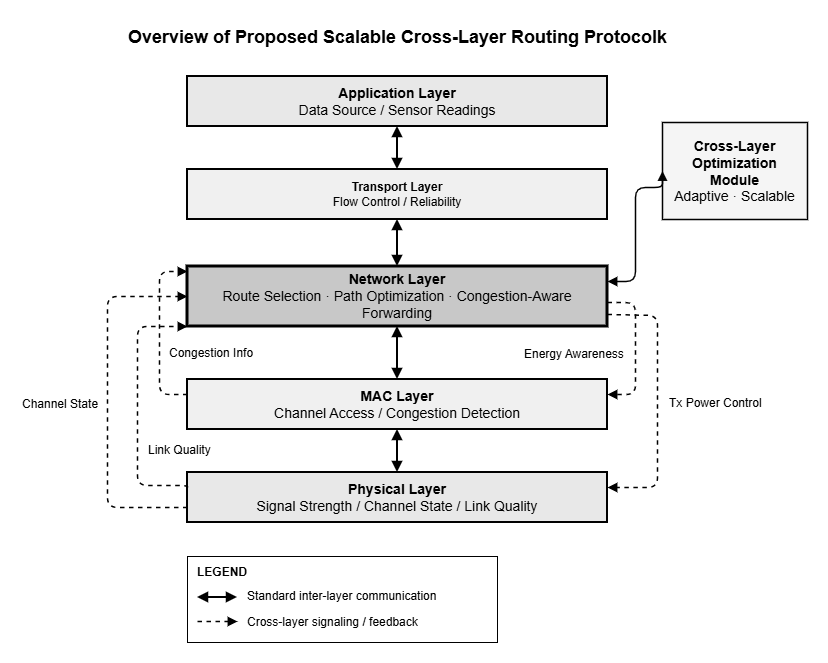

The diagram above was exported from draw.io. Its source (the exported page's mxGraphModel, read from the mxfile embedded in the PNG):
<mxGraphModel dx="1288" dy="659" grid="1" gridSize="10" guides="1" tooltips="1" connect="1" arrows="1" fold="1" page="1" pageScale="1" pageWidth="827" pageHeight="1169" math="0" shadow="0">
  <root>
    <mxCell id="0" />
    <mxCell id="1" parent="0" />
    <mxCell id="title" parent="1" style="text;html=1;strokeColor=none;fillColor=none;align=center;fontSize=13;fontStyle=3;fontFamily=Helvetica;" value="&lt;span style=&quot;font-style: normal;&quot;&gt;&lt;font style=&quot;font-size: 18px;&quot;&gt;Overview of Proposed Scalable Cross-Layer Routing Protocolk&lt;/font&gt;&lt;/span&gt;" vertex="1">
      <mxGeometry height="24" width="420" x="280" y="18" as="geometry" />
    </mxCell>
    <mxCell id="app" parent="1" style="rounded=0;whiteSpace=wrap;html=1;fillColor=#e8e8e8;strokeColor=#000000;strokeWidth=2;fontSize=11;fontFamily=Helvetica;verticalAlign=middle;" value="&lt;font style=&quot;font-size: 14px;&quot;&gt;&lt;b&gt;Application Layer&lt;/b&gt;&lt;br&gt;&lt;font style=&quot;&quot;&gt;Data Source / Sensor Readings&lt;/font&gt;&lt;/font&gt;" vertex="1">
      <mxGeometry height="50" width="420" x="280" y="74" as="geometry" />
    </mxCell>
    <mxCell id="trans" parent="1" style="rounded=0;whiteSpace=wrap;html=1;fillColor=#f0f0f0;strokeColor=#000000;strokeWidth=2;fontSize=11;fontFamily=Helvetica;verticalAlign=middle;" value="&lt;font style=&quot;font-size: 12px;&quot;&gt;&lt;b&gt;Transport Layer&lt;/b&gt;&lt;br&gt;&lt;font style=&quot;&quot;&gt;Flow Control / Reliability&lt;/font&gt;&lt;/font&gt;" vertex="1">
      <mxGeometry height="50" width="420" x="280" y="167" as="geometry" />
    </mxCell>
    <mxCell id="net" parent="1" style="rounded=0;whiteSpace=wrap;html=1;fillColor=#c8c8c8;strokeColor=#000000;strokeWidth=3;fontSize=11;fontFamily=Helvetica;verticalAlign=middle;" value="&lt;font style=&quot;font-size: 14px;&quot;&gt;&lt;b&gt;Network Layer&lt;/b&gt;&lt;br&gt;&lt;font style=&quot;&quot;&gt;Route Selection · Path Optimization · Congestion-Aware Forwarding&lt;/font&gt;&lt;/font&gt;" vertex="1">
      <mxGeometry height="60" width="420" x="280" y="264" as="geometry" />
    </mxCell>
    <mxCell id="mac" parent="1" style="rounded=0;whiteSpace=wrap;html=1;fillColor=#f0f0f0;strokeColor=#000000;strokeWidth=2;fontSize=11;fontFamily=Helvetica;verticalAlign=middle;" value="&lt;font style=&quot;font-size: 14px;&quot;&gt;&lt;b&gt;MAC Layer&lt;/b&gt;&lt;br&gt;&lt;font style=&quot;&quot;&gt;Channel Access / Congestion Detection&lt;/font&gt;&lt;/font&gt;" vertex="1">
      <mxGeometry height="50" width="420" x="280" y="377" as="geometry" />
    </mxCell>
    <mxCell id="phy" parent="1" style="rounded=0;whiteSpace=wrap;html=1;fillColor=#e8e8e8;strokeColor=#000000;strokeWidth=2;fontSize=11;fontFamily=Helvetica;verticalAlign=middle;" value="&lt;font style=&quot;font-size: 14px;&quot;&gt;&lt;b&gt;Physical Layer&lt;/b&gt;&lt;br&gt;&lt;font style=&quot;&quot;&gt;Signal Strength / Channel State / Link Quality&lt;/font&gt;&lt;/font&gt;" vertex="1">
      <mxGeometry height="50" width="420" x="280" y="470" as="geometry" />
    </mxCell>
    <mxCell id="b1" edge="1" parent="1" source="app" style="endArrow=block;startArrow=block;startFill=1;endFill=1;strokeColor=#000000;strokeWidth=2;edgeStyle=orthogonalEdgeStyle;exitX=0.5;exitY=1;exitDx=0;exitDy=0;entryX=0.5;entryY=0;entryDx=0;entryDy=0;" target="trans" value="">
      <mxGeometry relative="1" as="geometry" />
    </mxCell>
    <mxCell id="b2" edge="1" parent="1" source="trans" style="endArrow=block;startArrow=block;startFill=1;endFill=1;strokeColor=#000000;strokeWidth=2;edgeStyle=orthogonalEdgeStyle;exitX=0.5;exitY=1;exitDx=0;exitDy=0;entryX=0.5;entryY=0;entryDx=0;entryDy=0;" target="net" value="">
      <mxGeometry relative="1" as="geometry" />
    </mxCell>
    <mxCell id="b3" edge="1" parent="1" source="net" style="endArrow=block;startArrow=block;startFill=1;endFill=1;strokeColor=#000000;strokeWidth=2;edgeStyle=orthogonalEdgeStyle;exitX=0.5;exitY=1;exitDx=0;exitDy=0;entryX=0.5;entryY=0;entryDx=0;entryDy=0;" target="mac" value="">
      <mxGeometry relative="1" as="geometry" />
    </mxCell>
    <mxCell id="b4" edge="1" parent="1" source="mac" style="endArrow=block;startArrow=block;startFill=1;endFill=1;strokeColor=#000000;strokeWidth=2;edgeStyle=orthogonalEdgeStyle;exitX=0.5;exitY=1;exitDx=0;exitDy=0;entryX=0.5;entryY=0;entryDx=0;entryDy=0;" target="phy" value="">
      <mxGeometry relative="1" as="geometry" />
    </mxCell>
    <mxCell id="cl_lq" edge="1" parent="1" source="phy" style="edgeStyle=orthogonalEdgeStyle;html=1;dashed=1;strokeColor=#000000;strokeWidth=1.5;endArrow=block;endFill=1;startArrow=none;fontSize=9;fontFamily=Helvetica;labelBackgroundColor=#ffffff;align=right;exitX=0;exitY=0.3;exitDx=0;exitDy=0;entryX=0;entryY=1;entryDx=0;entryDy=0;entryPerimeter=0;exitPerimeter=0;" target="net" value="">
      <mxGeometry relative="1" as="geometry">
        <Array as="points">
          <mxPoint x="230" y="483" />
          <mxPoint x="230" y="324" />
        </Array>
      </mxGeometry>
    </mxCell>
    <mxCell id="cl_cs" edge="1" parent="1" source="phy" style="edgeStyle=orthogonalEdgeStyle;html=1;dashed=1;strokeColor=#000000;strokeWidth=1.5;endArrow=block;endFill=1;startArrow=none;fontSize=9;fontFamily=Helvetica;labelBackgroundColor=#ffffff;align=right;exitX=0;exitY=0.7;exitDx=0;exitDy=0;exitPerimeter=0;" target="net" value="">
      <mxGeometry relative="1" as="geometry">
        <Array as="points">
          <mxPoint x="200" y="505" />
          <mxPoint x="200" y="294" />
        </Array>
        <mxPoint x="200" y="149" as="targetPoint" />
      </mxGeometry>
    </mxCell>
    <mxCell id="cl_cong" edge="1" parent="1" source="mac" style="edgeStyle=orthogonalEdgeStyle;html=1;dashed=1;strokeColor=#000000;strokeWidth=1.5;endArrow=block;endFill=1;startArrow=none;fontSize=9;fontFamily=Helvetica;labelBackgroundColor=#ffffff;align=right;exitX=0;exitY=0.3;exitDx=0;exitDy=0;exitPerimeter=0;" value="">
      <mxGeometry relative="1" as="geometry">
        <Array as="points">
          <mxPoint x="252" y="392" />
          <mxPoint x="252" y="269" />
        </Array>
        <mxPoint x="280" y="269" as="targetPoint" />
      </mxGeometry>
    </mxCell>
    <mxCell id="cl_en" edge="1" parent="1" source="net" style="edgeStyle=orthogonalEdgeStyle;html=1;dashed=1;strokeColor=#000000;strokeWidth=1.5;endArrow=block;endFill=1;startArrow=none;fontSize=9;fontFamily=Helvetica;labelBackgroundColor=#ffffff;align=left;exitX=1;exitY=0.6;exitDx=0;exitDy=0;entryX=1;entryY=0.3;entryDx=0;entryDy=0;entryPerimeter=0;exitPerimeter=0;" target="mac" value="">
      <mxGeometry relative="1" as="geometry">
        <Array as="points">
          <mxPoint x="728" y="300" />
          <mxPoint x="728" y="392" />
        </Array>
      </mxGeometry>
    </mxCell>
    <mxCell id="cl_tx" edge="1" parent="1" source="net" style="edgeStyle=orthogonalEdgeStyle;html=1;dashed=1;strokeColor=#000000;strokeWidth=1.5;endArrow=block;endFill=1;startArrow=none;fontSize=9;fontFamily=Helvetica;labelBackgroundColor=#ffffff;align=left;exitX=1;exitY=0.8;exitDx=0;exitDy=0;entryX=1;entryY=0.3;entryDx=0;entryDy=0;entryPerimeter=0;exitPerimeter=0;" target="phy" value="">
      <mxGeometry relative="1" as="geometry">
        <Array as="points">
          <mxPoint x="750" y="313" />
          <mxPoint x="750" y="485" />
        </Array>
      </mxGeometry>
    </mxCell>
    <mxCell id="clmod" parent="1" style="rounded=0;whiteSpace=wrap;html=1;fillColor=#f5f5f5;strokeColor=#000000;strokeWidth=1.5;fontSize=10;fontFamily=Helvetica;verticalAlign=middle;" value="&lt;font style=&quot;font-size: 14px;&quot;&gt;&lt;b style=&quot;&quot;&gt;Cross-Layer&lt;/b&gt;&lt;br&gt;&lt;b style=&quot;&quot;&gt;Optimization&lt;/b&gt;&lt;br&gt;&lt;b style=&quot;&quot;&gt;Module&lt;/b&gt;&lt;br&gt;&lt;font style=&quot;&quot;&gt;Adaptive · Scalable&lt;/font&gt;&lt;/font&gt;" vertex="1">
      <mxGeometry height="97" width="145" x="755" y="120" as="geometry" />
    </mxCell>
    <mxCell id="clmod_conn" edge="1" parent="1" source="net" style="endArrow=block;startArrow=block;startFill=1;endFill=1;strokeColor=#000000;strokeWidth=1.5;edgeStyle=orthogonalEdgeStyle;entryX=0;entryY=0.5;entryDx=0;entryDy=0;exitX=1;exitY=0.25;exitDx=0;exitDy=0;" target="clmod" value="">
      <mxGeometry relative="1" as="geometry">
        <Array as="points">
          <mxPoint x="728" y="279" />
          <mxPoint x="728" y="185" />
        </Array>
        <mxPoint x="740" y="279" as="sourcePoint" />
      </mxGeometry>
    </mxCell>
    <mxCell id="leg_bg" parent="1" style="rounded=0;fillColor=#ffffff;strokeColor=#000000;strokeWidth=1;" value="" vertex="1">
      <mxGeometry height="86" width="310" x="280" y="554" as="geometry" />
    </mxCell>
    <mxCell id="leg_ttl" parent="1" style="text;html=1;strokeColor=none;fillColor=none;align=left;fontSize=9;fontStyle=1;fontFamily=Helvetica;" value="&lt;font style=&quot;font-size: 12px;&quot;&gt;LEGEND&lt;/font&gt;" vertex="1">
      <mxGeometry height="14" width="42" x="288" y="556" as="geometry" />
    </mxCell>
    <mxCell id="leg1" edge="1" parent="1" style="endArrow=block;startArrow=block;startFill=1;endFill=1;strokeColor=#000000;strokeWidth=2;" value="">
      <mxGeometry relative="1" as="geometry">
        <mxPoint x="290" y="595" as="sourcePoint" />
        <mxPoint x="330" y="595" as="targetPoint" />
      </mxGeometry>
    </mxCell>
    <mxCell id="leg1_lbl" parent="1" style="text;html=1;strokeColor=none;fillColor=none;align=left;fontSize=8;fontFamily=Helvetica;" value="&lt;font style=&quot;font-size: 12px;&quot;&gt;Standard inter-layer communication&lt;/font&gt;" vertex="1">
      <mxGeometry height="14" width="142" x="338" y="580" as="geometry" />
    </mxCell>
    <mxCell id="leg2" edge="1" parent="1" style="endArrow=block;endFill=1;startArrow=none;strokeColor=#000000;strokeWidth=1.5;dashed=1;" value="">
      <mxGeometry relative="1" as="geometry">
        <mxPoint x="290" y="619" as="sourcePoint" />
        <mxPoint x="330" y="619" as="targetPoint" />
      </mxGeometry>
    </mxCell>
    <mxCell id="leg2_lbl" parent="1" style="text;html=1;strokeColor=none;fillColor=none;align=left;fontSize=8;fontFamily=Helvetica;" value="&lt;font style=&quot;font-size: 12px;&quot;&gt;Cross-layer signaling / feedback&lt;/font&gt;" vertex="1">
      <mxGeometry height="14" width="142" x="338" y="606" as="geometry" />
    </mxCell>
    <mxCell id="ro1i4-9qnea7_E8JO73f-1" parent="1" style="text;whiteSpace=wrap;html=1;" value="&lt;span style=&quot;color: rgb(0, 0, 0); font-family: Helvetica; font-style: normal; font-variant-ligatures: normal; font-variant-caps: normal; font-weight: 400; letter-spacing: normal; orphans: 2; text-align: left; text-indent: 0px; text-transform: none; widows: 2; word-spacing: 0px; -webkit-text-stroke-width: 0px; white-space: nowrap; background-color: rgb(255, 255, 255); text-decoration-thickness: initial; text-decoration-style: initial; text-decoration-color: initial; float: none; display: inline !important;&quot;&gt;&lt;font style=&quot;font-size: 12px;&quot;&gt;Energy Awareness&lt;/font&gt;&lt;/span&gt;" vertex="1">
      <mxGeometry height="20" width="80" x="615" y="338" as="geometry" />
    </mxCell>
    <mxCell id="ro1i4-9qnea7_E8JO73f-4" parent="1" style="text;whiteSpace=wrap;html=1;" value="&lt;span style=&quot;color: rgb(0, 0, 0); font-family: Helvetica; font-style: normal; font-variant-ligatures: normal; font-variant-caps: normal; font-weight: 400; letter-spacing: normal; orphans: 2; text-align: right; text-indent: 0px; text-transform: none; widows: 2; word-spacing: 0px; -webkit-text-stroke-width: 0px; white-space: nowrap; background-color: rgb(255, 255, 255); text-decoration-thickness: initial; text-decoration-style: initial; text-decoration-color: initial; float: none; display: inline !important;&quot;&gt;&lt;font style=&quot;font-size: 12px;&quot;&gt;Channel State&lt;/font&gt;&lt;/span&gt;" vertex="1">
      <mxGeometry height="20" width="60" x="113" y="388" as="geometry" />
    </mxCell>
    <mxCell id="ro1i4-9qnea7_E8JO73f-7" parent="1" style="text;whiteSpace=wrap;html=1;" value="&lt;span style=&quot;color: rgb(0, 0, 0); font-family: Helvetica; font-style: normal; font-variant-ligatures: normal; font-variant-caps: normal; font-weight: 400; letter-spacing: normal; orphans: 2; text-align: right; text-indent: 0px; text-transform: none; widows: 2; word-spacing: 0px; -webkit-text-stroke-width: 0px; white-space: nowrap; background-color: rgb(255, 255, 255); text-decoration-thickness: initial; text-decoration-style: initial; text-decoration-color: initial; float: none; display: inline !important;&quot;&gt;&lt;font style=&quot;font-size: 12px;&quot;&gt;Link Quality&lt;/font&gt;&lt;/span&gt;" vertex="1">
      <mxGeometry height="30" width="60" x="239" y="434" as="geometry" />
    </mxCell>
    <mxCell id="ro1i4-9qnea7_E8JO73f-8" parent="1" style="text;whiteSpace=wrap;html=1;" value="&lt;span style=&quot;color: rgb(0, 0, 0); font-family: Helvetica; font-style: normal; font-variant-ligatures: normal; font-variant-caps: normal; font-weight: 400; letter-spacing: normal; orphans: 2; text-align: right; text-indent: 0px; text-transform: none; widows: 2; word-spacing: 0px; -webkit-text-stroke-width: 0px; white-space: nowrap; background-color: rgb(255, 255, 255); text-decoration-thickness: initial; text-decoration-style: initial; text-decoration-color: initial; float: none; display: inline !important;&quot;&gt;&lt;font style=&quot;font-size: 12px;&quot;&gt;Congestion Info&lt;/font&gt;&lt;/span&gt;" vertex="1">
      <mxGeometry height="30" width="70" x="260" y="337" as="geometry" />
    </mxCell>
    <mxCell id="ro1i4-9qnea7_E8JO73f-10" parent="1" style="text;whiteSpace=wrap;html=1;" value="&lt;span style=&quot;color: rgb(0, 0, 0); font-family: Helvetica; font-style: normal; font-variant-ligatures: normal; font-variant-caps: normal; font-weight: 400; letter-spacing: normal; orphans: 2; text-align: left; text-indent: 0px; text-transform: none; widows: 2; word-spacing: 0px; -webkit-text-stroke-width: 0px; white-space: nowrap; background-color: rgb(255, 255, 255); text-decoration-thickness: initial; text-decoration-style: initial; text-decoration-color: initial; float: none; display: inline !important;&quot;&gt;&lt;font style=&quot;font-size: 12px;&quot;&gt;Tx Power Control&lt;/font&gt;&lt;/span&gt;" vertex="1">
      <mxGeometry height="30" width="80" x="760" y="387" as="geometry" />
    </mxCell>
  </root>
</mxGraphModel>